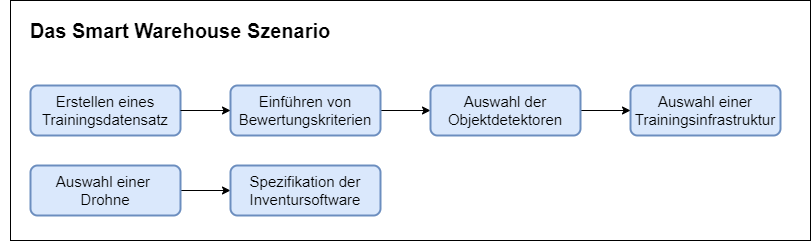

The diagram above was exported from draw.io. Its source (the exported page's mxGraphModel, read from the mxfile embedded in the PNG):
<mxGraphModel dx="1038" dy="499" grid="1" gridSize="10" guides="1" tooltips="1" connect="1" arrows="1" fold="1" page="1" pageScale="1" pageWidth="827" pageHeight="1169" math="0" shadow="0">
  <root>
    <mxCell id="0" />
    <mxCell id="1" parent="0" />
    <mxCell id="aevAe3oUgbtEsmSr4qyi-4" style="edgeStyle=orthogonalEdgeStyle;rounded=0;orthogonalLoop=1;jettySize=auto;html=1;exitX=1;exitY=0.5;exitDx=0;exitDy=0;entryX=0;entryY=0.5;entryDx=0;entryDy=0;" parent="1" source="aevAe3oUgbtEsmSr4qyi-6" target="aevAe3oUgbtEsmSr4qyi-3" edge="1">
      <mxGeometry relative="1" as="geometry" />
    </mxCell>
    <mxCell id="aevAe3oUgbtEsmSr4qyi-1" value="&lt;font style=&quot;font-size: 15px&quot;&gt;Erstellen eines Trainingsdatensatz&lt;/font&gt;" style="rounded=1;whiteSpace=wrap;html=1;absoluteArcSize=1;arcSize=14;strokeWidth=2;fillColor=#dae8fc;strokeColor=#6c8ebf;" parent="1" vertex="1">
      <mxGeometry x="30" y="115" width="150" height="50" as="geometry" />
    </mxCell>
    <mxCell id="aevAe3oUgbtEsmSr4qyi-2" value="&lt;font style=&quot;font-size: 15px&quot;&gt;Auswahl einer Trainingsinfrastruktur&lt;/font&gt;" style="rounded=1;whiteSpace=wrap;html=1;absoluteArcSize=1;arcSize=14;strokeWidth=2;fillColor=#dae8fc;strokeColor=#6c8ebf;" parent="1" vertex="1">
      <mxGeometry x="630" y="115" width="150" height="50" as="geometry" />
    </mxCell>
    <mxCell id="aevAe3oUgbtEsmSr4qyi-5" style="edgeStyle=orthogonalEdgeStyle;rounded=0;orthogonalLoop=1;jettySize=auto;html=1;exitX=1;exitY=0.5;exitDx=0;exitDy=0;" parent="1" source="aevAe3oUgbtEsmSr4qyi-3" target="aevAe3oUgbtEsmSr4qyi-2" edge="1">
      <mxGeometry relative="1" as="geometry" />
    </mxCell>
    <mxCell id="aevAe3oUgbtEsmSr4qyi-16" style="edgeStyle=orthogonalEdgeStyle;rounded=0;orthogonalLoop=1;jettySize=auto;html=1;exitX=1;exitY=0.5;exitDx=0;exitDy=0;" parent="1" source="aevAe3oUgbtEsmSr4qyi-14" target="aevAe3oUgbtEsmSr4qyi-15" edge="1">
      <mxGeometry relative="1" as="geometry" />
    </mxCell>
    <mxCell id="aevAe3oUgbtEsmSr4qyi-14" value="&lt;font style=&quot;font-size: 15px&quot;&gt;Auswahl einer&amp;nbsp; Drohne&lt;/font&gt;" style="rounded=1;whiteSpace=wrap;html=1;absoluteArcSize=1;arcSize=14;strokeWidth=2;fillColor=#dae8fc;strokeColor=#6c8ebf;" parent="1" vertex="1">
      <mxGeometry x="30" y="195" width="150" height="50" as="geometry" />
    </mxCell>
    <mxCell id="aevAe3oUgbtEsmSr4qyi-15" value="&lt;font style=&quot;font-size: 15px&quot;&gt;Spezifikation der Inventursoftware&lt;/font&gt;" style="rounded=1;whiteSpace=wrap;html=1;absoluteArcSize=1;arcSize=14;strokeWidth=2;fillColor=#dae8fc;strokeColor=#6c8ebf;" parent="1" vertex="1">
      <mxGeometry x="230" y="195" width="150" height="50" as="geometry" />
    </mxCell>
    <mxCell id="aevAe3oUgbtEsmSr4qyi-18" value="&lt;font style=&quot;font-size: 20px&quot;&gt;&lt;b&gt;Das Smart Warehouse Szenario&lt;/b&gt;&lt;/font&gt;" style="text;html=1;strokeColor=none;fillColor=none;align=center;verticalAlign=middle;whiteSpace=wrap;rounded=0;" parent="1" vertex="1">
      <mxGeometry y="50" width="360" height="20" as="geometry" />
    </mxCell>
    <mxCell id="aevAe3oUgbtEsmSr4qyi-25" value="" style="rounded=0;whiteSpace=wrap;html=1;fillColor=none;" parent="1" vertex="1">
      <mxGeometry x="10" y="30" width="800" height="240" as="geometry" />
    </mxCell>
    <mxCell id="aevAe3oUgbtEsmSr4qyi-6" value="&lt;font style=&quot;font-size: 15px&quot;&gt;Einführen von Bewertungskriterien&lt;/font&gt;" style="rounded=1;whiteSpace=wrap;html=1;absoluteArcSize=1;arcSize=14;strokeWidth=2;fillColor=#dae8fc;strokeColor=#6c8ebf;" parent="1" vertex="1">
      <mxGeometry x="230" y="115" width="150" height="50" as="geometry" />
    </mxCell>
    <mxCell id="aevAe3oUgbtEsmSr4qyi-26" style="edgeStyle=orthogonalEdgeStyle;rounded=0;orthogonalLoop=1;jettySize=auto;html=1;exitX=1;exitY=0.5;exitDx=0;exitDy=0;entryX=0;entryY=0.5;entryDx=0;entryDy=0;" parent="1" source="aevAe3oUgbtEsmSr4qyi-1" target="aevAe3oUgbtEsmSr4qyi-6" edge="1">
      <mxGeometry relative="1" as="geometry">
        <mxPoint x="170" y="140" as="sourcePoint" />
        <mxPoint x="380" y="140" as="targetPoint" />
      </mxGeometry>
    </mxCell>
    <mxCell id="aevAe3oUgbtEsmSr4qyi-3" value="&lt;font style=&quot;font-size: 15px&quot;&gt;Auswahl der Objektdetektoren&lt;/font&gt;" style="rounded=1;whiteSpace=wrap;html=1;absoluteArcSize=1;arcSize=14;strokeWidth=2;fillColor=#dae8fc;strokeColor=#6c8ebf;" parent="1" vertex="1">
      <mxGeometry x="430" y="115" width="150" height="50" as="geometry" />
    </mxCell>
  </root>
</mxGraphModel>